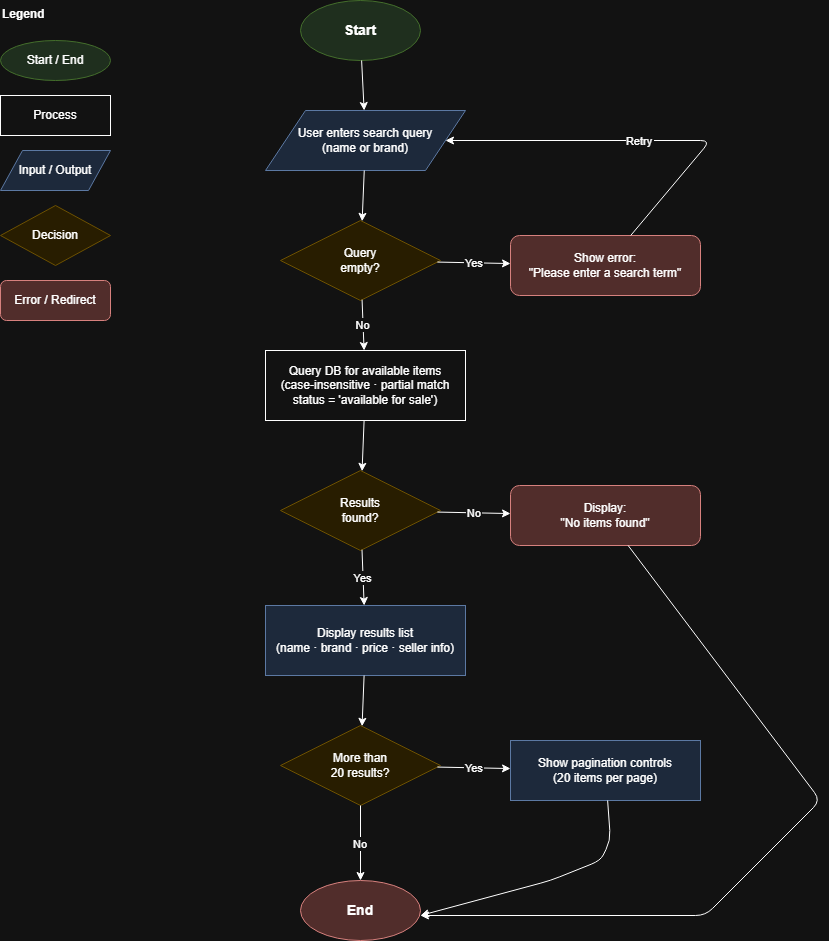

The diagram above was exported from draw.io. Its source (the exported page's mxGraphModel, read from the mxfile embedded in the PNG):
<mxGraphModel dx="982" dy="530" grid="1" gridSize="10" guides="1" tooltips="1" connect="1" arrows="1" fold="1" page="1" pageScale="1" pageWidth="900" pageHeight="1200" math="0" shadow="0">
  <root>
    <mxCell id="0" />
    <mxCell id="1" parent="0" />
    <mxCell id="2" parent="1" style="ellipse;whiteSpace=wrap;html=1;fillColor=#d5e8d4;strokeColor=#82b366;fontStyle=1;fontSize=14;" value="Start" vertex="1">
      <mxGeometry height="60" width="120" x="330" y="40" as="geometry" />
    </mxCell>
    <mxCell id="3" parent="1" style="shape=parallelogram;perimeter=parallelogramPerimeter;whiteSpace=wrap;html=1;fillColor=#dae8fc;strokeColor=#6c8ebf;" value="User enters search query&#10;(name or brand)" vertex="1">
      <mxGeometry height="60" width="200" x="295" y="150" as="geometry" />
    </mxCell>
    <mxCell id="e_2_3" edge="1" parent="1" source="2" target="3" value="">
      <mxGeometry relative="1" as="geometry" />
    </mxCell>
    <mxCell id="5" parent="1" style="rhombus;whiteSpace=wrap;html=1;fillColor=#fff2cc;strokeColor=#d6b656;" value="Query&#10;empty?" vertex="1">
      <mxGeometry height="80" width="160" x="310" y="260" as="geometry" />
    </mxCell>
    <mxCell id="e_3_5" edge="1" parent="1" source="3" target="5" value="">
      <mxGeometry relative="1" as="geometry" />
    </mxCell>
    <mxCell id="6" parent="1" style="rounded=1;whiteSpace=wrap;html=1;fillColor=#f8cecc;strokeColor=#b85450;" value="Show error:&#10;&quot;Please enter a search term&quot;" vertex="1">
      <mxGeometry height="60" width="190" x="540" y="275" as="geometry" />
    </mxCell>
    <mxCell id="e_5_6" edge="1" parent="1" source="5" target="6" value="Yes">
      <mxGeometry relative="1" as="geometry" />
    </mxCell>
    <mxCell id="e_6_3" edge="1" parent="1" source="6" target="3" value="Retry">
      <mxGeometry relative="1" as="geometry">
        <Array as="points">
          <mxPoint x="740" y="180" />
        </Array>
      </mxGeometry>
    </mxCell>
    <mxCell id="7" parent="1" style="rounded=0;whiteSpace=wrap;html=1;" value="Query DB for available items&#10;(case-insensitive · partial match&#10;status = 'available for sale')" vertex="1">
      <mxGeometry height="70" width="200" x="295" y="390" as="geometry" />
    </mxCell>
    <mxCell id="e_5_7" edge="1" parent="1" source="5" target="7" value="No">
      <mxGeometry relative="1" as="geometry" />
    </mxCell>
    <mxCell id="8" parent="1" style="rhombus;whiteSpace=wrap;html=1;fillColor=#fff2cc;strokeColor=#d6b656;" value="Results&#10;found?" vertex="1">
      <mxGeometry height="80" width="160" x="310" y="510" as="geometry" />
    </mxCell>
    <mxCell id="e_7_8" edge="1" parent="1" source="7" target="8" value="">
      <mxGeometry relative="1" as="geometry" />
    </mxCell>
    <mxCell id="9" parent="1" style="rounded=1;whiteSpace=wrap;html=1;fillColor=#f8cecc;strokeColor=#b85450;" value="Display:&#10;&quot;No items found&quot;" vertex="1">
      <mxGeometry height="60" width="190" x="540" y="525" as="geometry" />
    </mxCell>
    <mxCell id="e_8_9" edge="1" parent="1" source="8" target="9" value="No">
      <mxGeometry relative="1" as="geometry" />
    </mxCell>
    <mxCell id="10" parent="1" style="rounded=0;whiteSpace=wrap;html=1;fillColor=#dae8fc;strokeColor=#6c8ebf;" value="Display results list&#10;(name · brand · price · seller info)" vertex="1">
      <mxGeometry height="70" width="200" x="295" y="645" as="geometry" />
    </mxCell>
    <mxCell id="e_8_10" edge="1" parent="1" source="8" target="10" value="Yes">
      <mxGeometry relative="1" as="geometry" />
    </mxCell>
    <mxCell id="11" parent="1" style="rhombus;whiteSpace=wrap;html=1;fillColor=#fff2cc;strokeColor=#d6b656;" value="More than&#10;20 results?" vertex="1">
      <mxGeometry height="80" width="160" x="310" y="765" as="geometry" />
    </mxCell>
    <mxCell id="e_10_11" edge="1" parent="1" source="10" target="11" value="">
      <mxGeometry relative="1" as="geometry" />
    </mxCell>
    <mxCell id="12" parent="1" style="rounded=0;whiteSpace=wrap;html=1;fillColor=#dae8fc;strokeColor=#6c8ebf;" value="Show pagination controls&#10;(20 items per page)" vertex="1">
      <mxGeometry height="60" width="190" x="540" y="780" as="geometry" />
    </mxCell>
    <mxCell id="e_11_12" edge="1" parent="1" source="11" target="12" value="Yes">
      <mxGeometry relative="1" as="geometry" />
    </mxCell>
    <mxCell id="13" parent="1" style="ellipse;whiteSpace=wrap;html=1;fillColor=#f8cecc;strokeColor=#b85450;fontStyle=1;fontSize=14;" value="End" vertex="1">
      <mxGeometry height="60" width="120" x="330" y="920" as="geometry" />
    </mxCell>
    <mxCell id="e_11_13" edge="1" parent="1" source="11" target="13" value="No">
      <mxGeometry relative="1" as="geometry" />
    </mxCell>
    <mxCell id="e_12_13" edge="1" parent="1" source="12" target="13" value="">
      <mxGeometry relative="1" as="geometry">
        <Array as="points">
          <mxPoint x="640" y="880" />
          <mxPoint x="630" y="900" />
          <mxPoint x="580" y="920" />
          <mxPoint x="450" y="955" />
        </Array>
      </mxGeometry>
    </mxCell>
    <mxCell id="e_9_13" edge="1" parent="1" source="9" target="13" value="">
      <mxGeometry relative="1" as="geometry">
        <Array as="points">
          <mxPoint x="850" y="840" />
          <mxPoint x="735" y="955" />
          <mxPoint x="450" y="955" />
        </Array>
      </mxGeometry>
    </mxCell>
    <mxCell id="leg_title" parent="1" style="text;html=1;fontStyle=1;fontSize=12;" value="Legend" vertex="1">
      <mxGeometry height="30" width="80" x="30" y="40" as="geometry" />
    </mxCell>
    <mxCell id="leg_start" parent="1" style="ellipse;whiteSpace=wrap;html=1;fillColor=#d5e8d4;strokeColor=#82b366;" value="Start / End" vertex="1">
      <mxGeometry height="40" width="110" x="30" y="80" as="geometry" />
    </mxCell>
    <mxCell id="leg_proc" parent="1" style="rounded=0;whiteSpace=wrap;html=1;" value="Process" vertex="1">
      <mxGeometry height="40" width="110" x="30" y="135" as="geometry" />
    </mxCell>
    <mxCell id="leg_io" parent="1" style="shape=parallelogram;perimeter=parallelogramPerimeter;whiteSpace=wrap;html=1;fillColor=#dae8fc;strokeColor=#6c8ebf;" value="Input / Output" vertex="1">
      <mxGeometry height="40" width="110" x="30" y="190" as="geometry" />
    </mxCell>
    <mxCell id="leg_dec" parent="1" style="rhombus;whiteSpace=wrap;html=1;fillColor=#fff2cc;strokeColor=#d6b656;" value="Decision" vertex="1">
      <mxGeometry height="60" width="110" x="30" y="245" as="geometry" />
    </mxCell>
    <mxCell id="leg_err" parent="1" style="rounded=1;whiteSpace=wrap;html=1;fillColor=#f8cecc;strokeColor=#b85450;" value="Error / Redirect" vertex="1">
      <mxGeometry height="40" width="110" x="30" y="320" as="geometry" />
    </mxCell>
  </root>
</mxGraphModel>